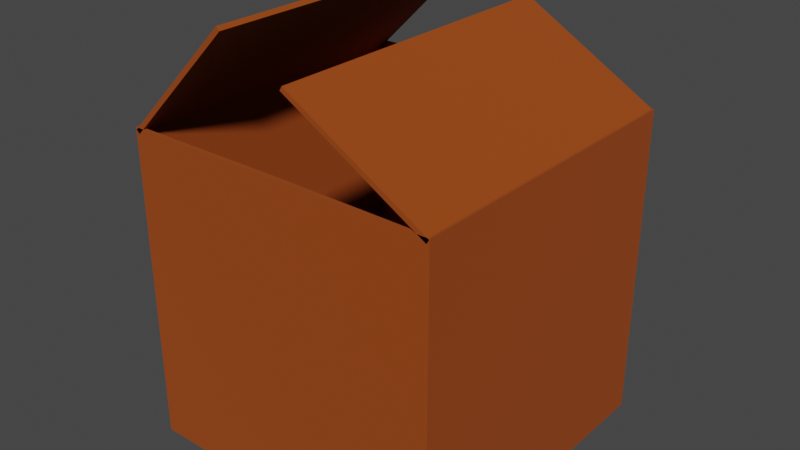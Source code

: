 # Source: Box.blend  (saved by Blender 2.82.7; exported with 4.5.12 LTS)
import bpy
from mathutils import Matrix  # noqa: F401  (used for matrix-valued properties, if any)

bpy.ops.wm.read_factory_settings(use_empty=True)
scene = bpy.context.scene
scene.name = 'Scene'

# ---- collections
col_box = bpy.data.collections.new('Box'); scene.collection.children.link(col_box)

# ---- materials (node trees are filled in below, after node groups)
mat_cardboard = bpy.data.materials.new('Cardboard')
mat_cardboard.use_transparent_shadow = False

# ---- material node trees
mat_cardboard.use_nodes = True; mat_cardboard.node_tree.nodes.clear()
_N = mat_cardboard.node_tree.nodes; _L = mat_cardboard.node_tree.links
n0 = _N.new('ShaderNodeOutputMaterial'); n0.name = 'Material Output'; n0.location = (300, 300)
n1 = _N.new('ShaderNodeBsdfPrincipled'); n1.name = 'Principled BSDF'; n1.location = (10, 300)
n1.distribution = 'GGX'
n1.subsurface_method = 'BURLEY'
n1.inputs[0].default_value = (0.3219, 0.05474, 0.0, 1.0)
n1.inputs[2].default_value = 1.0
n1.inputs[3].default_value = 1.45
n1.inputs[27].default_value = (0.0, 0.0, 0.0, 1.0)
n1.inputs[28].default_value = 1.0
_L.new(n1.outputs[0], n0.inputs[0])
n0.is_active_output = True

# ---- world
world_world = bpy.data.worlds.new('World'); scene.world = world_world
world_world.use_nodes = True; world_world.node_tree.nodes.clear()
_N = world_world.node_tree.nodes; _L = world_world.node_tree.links
n0 = _N.new('ShaderNodeOutputWorld'); n0.name = 'World Output'; n0.location = (300, 300)
n1 = _N.new('ShaderNodeBackground'); n1.name = 'Background'; n1.location = (10, 300)
n1.inputs[0].default_value = (0.05088, 0.05088, 0.05088, 1.0)
_L.new(n1.outputs[0], n0.inputs[0])
n0.is_active_output = True
world_world.color = (0.05088, 0.05088, 0.05088)
world_world.use_sun_shadow = False
world_world.sun_shadow_jitter_overblur = 0.0

# ---- meshes
me_cube_001 = bpy.data.meshes.new('Cube.001')
me_cube_001.from_pydata([(-0.357, -0.3385, 0.0003726), (-0.357, -0.3385, 0.6774), (-0.357, 0.3385, 0.0003726), (-0.357, 0.3385, 0.6774), (0.32, -0.3385, 0.0003726), (0.32, -0.3385, 0.6774), (0.32, 0.3385, 0.0003726), (0.32, 0.3385, 0.6774), (-0.01849, 0.3385, 0.0003726), (-0.01849, 0.3385, 0.6774), (-0.01849, -0.3385, 0.0003726), (-0.01849, -0.3385, 0.6774), (-0.3512, -0.3327, 0.006146), (-0.3499, -0.3314, 0.6774), (-0.3512, 0.3327, 0.006146), (-0.3499, 0.3314, 0.6774), (0.3142, -0.3327, 0.006146), (0.3129, -0.3314, 0.6774), (0.3142, 0.3327, 0.006146), (0.3129, 0.3314, 0.6774), (-0.01849, 0.3314, 0.007443), (-0.01849, 0.3285, 0.6774), (-0.01849, -0.3314, 0.007443), (-0.01849, -0.3285, 0.6774)], [], [(0, 1, 3, 2), (8, 9, 7, 6), (6, 7, 5, 4), (10, 11, 1, 0), (8, 6, 4, 10), (2, 8, 10, 0), (4, 5, 11, 10), (2, 3, 9, 8), (12, 14, 15, 13), (20, 18, 19, 21), (18, 16, 17, 19), (22, 12, 13, 23), (20, 22, 16, 18), (14, 12, 22, 20), (16, 22, 23, 17), (14, 20, 21, 15), (3, 1, 13, 15), (7, 9, 21, 19), (5, 7, 19, 17), (1, 11, 23, 13), (9, 3, 15, 21), (11, 5, 17, 23)])
_uv = me_cube_001.uv_layers.new(name='UVMap')
_uv.uv.foreach_set('vector', [0.375, 0.0, 0.625, 0.0, 0.625, 0.25, 0.375, 0.25, 0.375, 0.375, 0.625, 0.375, 0.625, 0.5, 0.375, 0.5, 0.375, 0.5, 0.625, 0.5, 0.625, 0.75, 0.375, 0.75, 0.375, 0.875, 0.625, 0.875, 0.625, 1.0, 0.375, 1.0, 0.25, 0.5, 0.375, 0.5, 0.375, 0.75, 0.25, 0.75, 0.125, 0.5, 0.25, 0.5, 0.25, 0.75, 0.125, 0.75, 0.375, 0.75, 0.625, 0.75, 0.625, 0.875, 0.375, 0.875, 0.375, 0.25, 0.625, 0.25, 0.625, 0.375, 0.375, 0.375, 0.375, 0.0, 0.375, 0.25, 0.625, 0.25, 0.625, 0.0, 0.375, 0.375, 0.375, 0.5, 0.625, 0.5, 0.625, 0.375, 0.375, 0.5, 0.375, 0.75, 0.625, 0.75, 0.625, 0.5, 0.375, 0.875, 0.375, 1.0, 0.625, 1.0, 0.625, 0.875, 0.25, 0.5, 0.25, 0.75, 0.375, 0.75, 0.375, 0.5, 0.125, 0.5, 0.125, 0.75, 0.25, 0.75, 0.25, 0.5, 0.375, 0.75, 0.375, 0.875, 0.625, 0.875, 0.625, 0.75, 0.375, 0.25, 0.375, 0.375, 0.625, 0.375, 0.625, 0.25, 0.625, 0.25, 0.625, 0.0, 0.625, 0.0, 0.625, 0.25, 0.625, 0.5, 0.625, 0.375, 0.625, 0.375, 0.625, 0.5, 0.625, 0.75, 0.625, 0.5, 0.625, 0.5, 0.625, 0.75, 0.625, 1.0, 0.625, 0.875, 0.625, 0.875, 0.625, 1.0, 0.625, 0.375, 0.625, 0.25, 0.625, 0.25, 0.625, 0.375, 0.625, 0.875, 0.625, 0.75, 0.625, 0.75, 0.625, 0.875])
me_cube_001.materials.append(mat_cardboard)
me_cube_001.use_remesh_fix_poles = True
me_cube_001.use_remesh_preserve_attributes = False
me_cube_001.use_mirror_vertex_groups = False
me_cube_001.update()
me_cube_002 = bpy.data.meshes.new('Cube.002')
me_cube_002.from_pydata([(-0.3558, -0.3385, 0.6726), (-0.3558, 0.3385, 0.6726), (-0.1164, 0.3385, 0.912), (-0.1164, -0.3385, 0.912), (-0.3487, -0.3385, 0.6656), (-0.3487, 0.3385, 0.6656), (-0.1094, 0.3385, 0.9049), (-0.1094, -0.3385, 0.9049)], [], [(2, 1, 0, 3), (6, 7, 4, 5), (0, 1, 5, 4), (3, 0, 4, 7), (1, 2, 6, 5), (2, 3, 7, 6)])
_uv = me_cube_002.uv_layers.new(name='UVMap')
_uv.uv.foreach_set('vector', [0.75, 0.5, 0.875, 0.5, 0.875, 0.75, 0.75, 0.75, 0.75, 0.5, 0.75, 0.75, 0.875, 0.75, 0.875, 0.5, 0.875, 0.75, 0.875, 0.5, 0.875, 0.5, 0.875, 0.75, 0.75, 0.75, 0.875, 0.75, 0.875, 0.75, 0.75, 0.75, 0.875, 0.5, 0.75, 0.5, 0.75, 0.5, 0.875, 0.5, 0.75, 0.5, 0.75, 0.75, 0.75, 0.75, 0.75, 0.5])
me_cube_002.materials.append(mat_cardboard)
me_cube_002.use_remesh_fix_poles = True
me_cube_002.use_remesh_preserve_attributes = False
me_cube_002.use_mirror_vertex_groups = False
me_cube_002.update()
me_cube_003 = bpy.data.meshes.new('Cube.003')
me_cube_003.from_pydata([(0.319, -0.3385, 0.6752), (0.319, 0.3385, 0.6752), (0.02588, 0.3385, 0.8444), (0.02588, -0.3385, 0.8444), (0.314, -0.3385, 0.6665), (0.314, 0.3385, 0.6665), (0.02088, 0.3385, 0.8357), (0.02088, -0.3385, 0.8357)], [], [(1, 2, 3, 0), (5, 4, 7, 6), (2, 1, 5, 6), (1, 0, 4, 5), (0, 3, 7, 4), (3, 2, 6, 7)])
_uv = me_cube_003.uv_layers.new(name='UVMap')
_uv.uv.foreach_set('vector', [0.625, 0.5, 0.75, 0.5, 0.75, 0.75, 0.625, 0.75, 0.625, 0.5, 0.625, 0.75, 0.75, 0.75, 0.75, 0.5, 0.75, 0.5, 0.625, 0.5, 0.625, 0.5, 0.75, 0.5, 0.625, 0.5, 0.625, 0.75, 0.625, 0.75, 0.625, 0.5, 0.625, 0.75, 0.75, 0.75, 0.75, 0.75, 0.625, 0.75, 0.75, 0.75, 0.75, 0.5, 0.75, 0.5, 0.75, 0.75])
me_cube_003.materials.append(mat_cardboard)
me_cube_003.use_remesh_fix_poles = True
me_cube_003.use_remesh_preserve_attributes = False
me_cube_003.use_mirror_vertex_groups = False
me_cube_003.update()

# ---- objects
ob_cube = bpy.data.objects.new('Cube', me_cube_001)
ob_cube_001 = bpy.data.objects.new('Cube.001', me_cube_002)
ob_cube_002 = bpy.data.objects.new('Cube.002', me_cube_003)

# ---- transforms, parenting, visibility, modifiers, constraints
ob_cube.location = (0.0, 0.0, 0.0)
ob_cube.lineart.crease_threshold = 0.0
ob_cube_001.location = (0.0, 0.0, 0.0)
ob_cube_001.lineart.crease_threshold = 0.0
ob_cube_002.location = (0.0, 0.0, 0.0)
ob_cube_002.lineart.crease_threshold = 0.0

# ---- collection membership
col_box.objects.link(ob_cube)
col_box.objects.link(ob_cube_001)
col_box.objects.link(ob_cube_002)

# ---- scene / render settings (as saved in the file)
scene.frame_start = 1; scene.frame_end = 250; scene.frame_set(1)
scene.render.engine = 'BLENDER_EEVEE_NEXT'
scene.cycles.use_denoising = False
scene.cycles.samples = 128
scene.cycles.sampling_pattern = 'TABULATED_SOBOL'
scene.cycles.use_adaptive_sampling = False
scene.cycles.use_light_tree = False
scene.view_settings.view_transform = 'Filmic'
bpy.context.view_layer.update()

# ---- added for rendering (the .blend has no active camera and no usable light): camera, sun
cam_auto = bpy.data.cameras.new('AutoCamera')
cam_auto.lens = 50.0
cam_auto.sensor_width = 36.0
cam_auto.clip_end = 1000.0
ob_auto_camera = bpy.data.objects.new('AutoCamera', cam_auto)
scene.collection.objects.link(ob_auto_camera)
ob_auto_camera.location = (1.20465, -1.46776, 1.43469)
ob_auto_camera.rotation_euler = (1.09748, -7.21219e-08, 0.694738)
scene.camera = ob_auto_camera
light_auto_sun = bpy.data.lights.new('AutoSun', 'SUN')
light_auto_sun.energy = 3.0
light_auto_sun.angle = 0.0523599
ob_auto_sun = bpy.data.objects.new('AutoSun', light_auto_sun)
scene.collection.objects.link(ob_auto_sun)
ob_auto_sun.rotation_euler = (0.872665, 0.174533, 0.523599)
bpy.context.view_layer.update()
